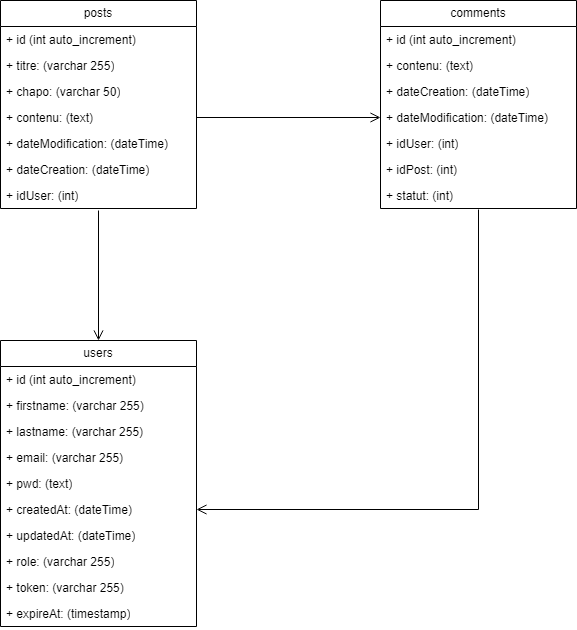

The diagram above was exported from draw.io. Its source (the exported page's mxGraphModel, read from the mxfile embedded in the PNG):
<mxGraphModel dx="1434" dy="758" grid="1" gridSize="10" guides="1" tooltips="1" connect="1" arrows="1" fold="1" page="1" pageScale="1" pageWidth="827" pageHeight="1169" math="0" shadow="0">
  <root>
    <mxCell id="WIyWlLk6GJQsqaUBKTNV-0" />
    <mxCell id="WIyWlLk6GJQsqaUBKTNV-1" parent="WIyWlLk6GJQsqaUBKTNV-0" />
    <mxCell id="mblwLAMEGTCGeDGXjKOw-8" value="users" style="swimlane;fontStyle=0;childLayout=stackLayout;horizontal=1;startSize=26;fillColor=none;horizontalStack=0;resizeParent=1;resizeParentMax=0;resizeLast=0;collapsible=1;marginBottom=0;whiteSpace=wrap;html=1;" vertex="1" parent="WIyWlLk6GJQsqaUBKTNV-1">
      <mxGeometry x="90" y="490" width="196" height="286" as="geometry">
        <mxRectangle x="340" y="340" width="100" height="30" as="alternateBounds" />
      </mxGeometry>
    </mxCell>
    <mxCell id="mblwLAMEGTCGeDGXjKOw-9" value="+ id (int auto_increment)" style="text;strokeColor=none;fillColor=none;align=left;verticalAlign=top;spacingLeft=4;spacingRight=4;overflow=hidden;rotatable=0;points=[[0,0.5],[1,0.5]];portConstraint=eastwest;whiteSpace=wrap;html=1;" vertex="1" parent="mblwLAMEGTCGeDGXjKOw-8">
      <mxGeometry y="26" width="196" height="26" as="geometry" />
    </mxCell>
    <mxCell id="mblwLAMEGTCGeDGXjKOw-10" value="+ firstname: (varchar 255)" style="text;strokeColor=none;fillColor=none;align=left;verticalAlign=top;spacingLeft=4;spacingRight=4;overflow=hidden;rotatable=0;points=[[0,0.5],[1,0.5]];portConstraint=eastwest;whiteSpace=wrap;html=1;" vertex="1" parent="mblwLAMEGTCGeDGXjKOw-8">
      <mxGeometry y="52" width="196" height="26" as="geometry" />
    </mxCell>
    <mxCell id="mblwLAMEGTCGeDGXjKOw-11" value="+ lastname: (varchar 255)" style="text;strokeColor=none;fillColor=none;align=left;verticalAlign=top;spacingLeft=4;spacingRight=4;overflow=hidden;rotatable=0;points=[[0,0.5],[1,0.5]];portConstraint=eastwest;whiteSpace=wrap;html=1;" vertex="1" parent="mblwLAMEGTCGeDGXjKOw-8">
      <mxGeometry y="78" width="196" height="26" as="geometry" />
    </mxCell>
    <mxCell id="mblwLAMEGTCGeDGXjKOw-12" value="+ email: (varchar 255)" style="text;strokeColor=none;fillColor=none;align=left;verticalAlign=top;spacingLeft=4;spacingRight=4;overflow=hidden;rotatable=0;points=[[0,0.5],[1,0.5]];portConstraint=eastwest;whiteSpace=wrap;html=1;" vertex="1" parent="mblwLAMEGTCGeDGXjKOw-8">
      <mxGeometry y="104" width="196" height="26" as="geometry" />
    </mxCell>
    <mxCell id="mblwLAMEGTCGeDGXjKOw-14" value="+ pwd: (text)" style="text;strokeColor=none;fillColor=none;align=left;verticalAlign=top;spacingLeft=4;spacingRight=4;overflow=hidden;rotatable=0;points=[[0,0.5],[1,0.5]];portConstraint=eastwest;whiteSpace=wrap;html=1;" vertex="1" parent="mblwLAMEGTCGeDGXjKOw-8">
      <mxGeometry y="130" width="196" height="26" as="geometry" />
    </mxCell>
    <mxCell id="mblwLAMEGTCGeDGXjKOw-13" value="+ createdAt: (dateTime)" style="text;strokeColor=none;fillColor=none;align=left;verticalAlign=top;spacingLeft=4;spacingRight=4;overflow=hidden;rotatable=0;points=[[0,0.5],[1,0.5]];portConstraint=eastwest;whiteSpace=wrap;html=1;" vertex="1" parent="mblwLAMEGTCGeDGXjKOw-8">
      <mxGeometry y="156" width="196" height="26" as="geometry" />
    </mxCell>
    <mxCell id="mblwLAMEGTCGeDGXjKOw-15" value="+ updatedAt: (dateTime)" style="text;strokeColor=none;fillColor=none;align=left;verticalAlign=top;spacingLeft=4;spacingRight=4;overflow=hidden;rotatable=0;points=[[0,0.5],[1,0.5]];portConstraint=eastwest;whiteSpace=wrap;html=1;" vertex="1" parent="mblwLAMEGTCGeDGXjKOw-8">
      <mxGeometry y="182" width="196" height="26" as="geometry" />
    </mxCell>
    <mxCell id="mblwLAMEGTCGeDGXjKOw-17" value="+ role: (varchar 255)" style="text;strokeColor=none;fillColor=none;align=left;verticalAlign=top;spacingLeft=4;spacingRight=4;overflow=hidden;rotatable=0;points=[[0,0.5],[1,0.5]];portConstraint=eastwest;whiteSpace=wrap;html=1;" vertex="1" parent="mblwLAMEGTCGeDGXjKOw-8">
      <mxGeometry y="208" width="196" height="26" as="geometry" />
    </mxCell>
    <mxCell id="mblwLAMEGTCGeDGXjKOw-18" value="+ token: (varchar 255)" style="text;strokeColor=none;fillColor=none;align=left;verticalAlign=top;spacingLeft=4;spacingRight=4;overflow=hidden;rotatable=0;points=[[0,0.5],[1,0.5]];portConstraint=eastwest;whiteSpace=wrap;html=1;" vertex="1" parent="mblwLAMEGTCGeDGXjKOw-8">
      <mxGeometry y="234" width="196" height="26" as="geometry" />
    </mxCell>
    <mxCell id="mblwLAMEGTCGeDGXjKOw-16" value="+ expireAt: (timestamp)" style="text;strokeColor=none;fillColor=none;align=left;verticalAlign=top;spacingLeft=4;spacingRight=4;overflow=hidden;rotatable=0;points=[[0,0.5],[1,0.5]];portConstraint=eastwest;whiteSpace=wrap;html=1;" vertex="1" parent="mblwLAMEGTCGeDGXjKOw-8">
      <mxGeometry y="260" width="196" height="26" as="geometry" />
    </mxCell>
    <mxCell id="mblwLAMEGTCGeDGXjKOw-20" value="comments" style="swimlane;fontStyle=0;childLayout=stackLayout;horizontal=1;startSize=26;fillColor=none;horizontalStack=0;resizeParent=1;resizeParentMax=0;resizeLast=0;collapsible=1;marginBottom=0;whiteSpace=wrap;html=1;" vertex="1" parent="WIyWlLk6GJQsqaUBKTNV-1">
      <mxGeometry x="470" y="150" width="196" height="208" as="geometry">
        <mxRectangle x="340" y="340" width="100" height="30" as="alternateBounds" />
      </mxGeometry>
    </mxCell>
    <mxCell id="mblwLAMEGTCGeDGXjKOw-21" value="+ id (int auto_increment)" style="text;strokeColor=none;fillColor=none;align=left;verticalAlign=top;spacingLeft=4;spacingRight=4;overflow=hidden;rotatable=0;points=[[0,0.5],[1,0.5]];portConstraint=eastwest;whiteSpace=wrap;html=1;" vertex="1" parent="mblwLAMEGTCGeDGXjKOw-20">
      <mxGeometry y="26" width="196" height="26" as="geometry" />
    </mxCell>
    <mxCell id="mblwLAMEGTCGeDGXjKOw-22" value="+ contenu: (text)" style="text;strokeColor=none;fillColor=none;align=left;verticalAlign=top;spacingLeft=4;spacingRight=4;overflow=hidden;rotatable=0;points=[[0,0.5],[1,0.5]];portConstraint=eastwest;whiteSpace=wrap;html=1;" vertex="1" parent="mblwLAMEGTCGeDGXjKOw-20">
      <mxGeometry y="52" width="196" height="26" as="geometry" />
    </mxCell>
    <mxCell id="mblwLAMEGTCGeDGXjKOw-23" value="+ dateCreation: (dateTime)" style="text;strokeColor=none;fillColor=none;align=left;verticalAlign=top;spacingLeft=4;spacingRight=4;overflow=hidden;rotatable=0;points=[[0,0.5],[1,0.5]];portConstraint=eastwest;whiteSpace=wrap;html=1;" vertex="1" parent="mblwLAMEGTCGeDGXjKOw-20">
      <mxGeometry y="78" width="196" height="26" as="geometry" />
    </mxCell>
    <mxCell id="mblwLAMEGTCGeDGXjKOw-24" value="+ dateModification: (dateTime)" style="text;strokeColor=none;fillColor=none;align=left;verticalAlign=top;spacingLeft=4;spacingRight=4;overflow=hidden;rotatable=0;points=[[0,0.5],[1,0.5]];portConstraint=eastwest;whiteSpace=wrap;html=1;" vertex="1" parent="mblwLAMEGTCGeDGXjKOw-20">
      <mxGeometry y="104" width="196" height="26" as="geometry" />
    </mxCell>
    <mxCell id="mblwLAMEGTCGeDGXjKOw-25" value="+ idUser: (int)" style="text;strokeColor=none;fillColor=none;align=left;verticalAlign=top;spacingLeft=4;spacingRight=4;overflow=hidden;rotatable=0;points=[[0,0.5],[1,0.5]];portConstraint=eastwest;whiteSpace=wrap;html=1;" vertex="1" parent="mblwLAMEGTCGeDGXjKOw-20">
      <mxGeometry y="130" width="196" height="26" as="geometry" />
    </mxCell>
    <mxCell id="mblwLAMEGTCGeDGXjKOw-26" value="+ idPost: (int)" style="text;strokeColor=none;fillColor=none;align=left;verticalAlign=top;spacingLeft=4;spacingRight=4;overflow=hidden;rotatable=0;points=[[0,0.5],[1,0.5]];portConstraint=eastwest;whiteSpace=wrap;html=1;" vertex="1" parent="mblwLAMEGTCGeDGXjKOw-20">
      <mxGeometry y="156" width="196" height="26" as="geometry" />
    </mxCell>
    <mxCell id="mblwLAMEGTCGeDGXjKOw-27" value="+ statut: (int)" style="text;strokeColor=none;fillColor=none;align=left;verticalAlign=top;spacingLeft=4;spacingRight=4;overflow=hidden;rotatable=0;points=[[0,0.5],[1,0.5]];portConstraint=eastwest;whiteSpace=wrap;html=1;" vertex="1" parent="mblwLAMEGTCGeDGXjKOw-20">
      <mxGeometry y="182" width="196" height="26" as="geometry" />
    </mxCell>
    <mxCell id="mblwLAMEGTCGeDGXjKOw-31" value="posts" style="swimlane;fontStyle=0;childLayout=stackLayout;horizontal=1;startSize=26;fillColor=none;horizontalStack=0;resizeParent=1;resizeParentMax=0;resizeLast=0;collapsible=1;marginBottom=0;whiteSpace=wrap;html=1;" vertex="1" parent="WIyWlLk6GJQsqaUBKTNV-1">
      <mxGeometry x="90" y="150" width="196" height="208" as="geometry">
        <mxRectangle x="340" y="340" width="100" height="30" as="alternateBounds" />
      </mxGeometry>
    </mxCell>
    <mxCell id="mblwLAMEGTCGeDGXjKOw-32" value="+ id (int auto_increment)" style="text;strokeColor=none;fillColor=none;align=left;verticalAlign=top;spacingLeft=4;spacingRight=4;overflow=hidden;rotatable=0;points=[[0,0.5],[1,0.5]];portConstraint=eastwest;whiteSpace=wrap;html=1;" vertex="1" parent="mblwLAMEGTCGeDGXjKOw-31">
      <mxGeometry y="26" width="196" height="26" as="geometry" />
    </mxCell>
    <mxCell id="mblwLAMEGTCGeDGXjKOw-33" value="+ titre: (varchar 255)" style="text;strokeColor=none;fillColor=none;align=left;verticalAlign=top;spacingLeft=4;spacingRight=4;overflow=hidden;rotatable=0;points=[[0,0.5],[1,0.5]];portConstraint=eastwest;whiteSpace=wrap;html=1;" vertex="1" parent="mblwLAMEGTCGeDGXjKOw-31">
      <mxGeometry y="52" width="196" height="26" as="geometry" />
    </mxCell>
    <mxCell id="mblwLAMEGTCGeDGXjKOw-34" value="+ chapo: (varchar 50)" style="text;strokeColor=none;fillColor=none;align=left;verticalAlign=top;spacingLeft=4;spacingRight=4;overflow=hidden;rotatable=0;points=[[0,0.5],[1,0.5]];portConstraint=eastwest;whiteSpace=wrap;html=1;" vertex="1" parent="mblwLAMEGTCGeDGXjKOw-31">
      <mxGeometry y="78" width="196" height="26" as="geometry" />
    </mxCell>
    <mxCell id="mblwLAMEGTCGeDGXjKOw-37" value="+ contenu: (text)" style="text;strokeColor=none;fillColor=none;align=left;verticalAlign=top;spacingLeft=4;spacingRight=4;overflow=hidden;rotatable=0;points=[[0,0.5],[1,0.5]];portConstraint=eastwest;whiteSpace=wrap;html=1;" vertex="1" parent="mblwLAMEGTCGeDGXjKOw-31">
      <mxGeometry y="104" width="196" height="26" as="geometry" />
    </mxCell>
    <mxCell id="mblwLAMEGTCGeDGXjKOw-35" value="+ dateModification: (dateTime)" style="text;strokeColor=none;fillColor=none;align=left;verticalAlign=top;spacingLeft=4;spacingRight=4;overflow=hidden;rotatable=0;points=[[0,0.5],[1,0.5]];portConstraint=eastwest;whiteSpace=wrap;html=1;" vertex="1" parent="mblwLAMEGTCGeDGXjKOw-31">
      <mxGeometry y="130" width="196" height="26" as="geometry" />
    </mxCell>
    <mxCell id="mblwLAMEGTCGeDGXjKOw-36" value="+ dateCreation: (dateTime)" style="text;strokeColor=none;fillColor=none;align=left;verticalAlign=top;spacingLeft=4;spacingRight=4;overflow=hidden;rotatable=0;points=[[0,0.5],[1,0.5]];portConstraint=eastwest;whiteSpace=wrap;html=1;" vertex="1" parent="mblwLAMEGTCGeDGXjKOw-31">
      <mxGeometry y="156" width="196" height="26" as="geometry" />
    </mxCell>
    <mxCell id="mblwLAMEGTCGeDGXjKOw-38" value="+ idUser: (int)" style="text;strokeColor=none;fillColor=none;align=left;verticalAlign=top;spacingLeft=4;spacingRight=4;overflow=hidden;rotatable=0;points=[[0,0.5],[1,0.5]];portConstraint=eastwest;whiteSpace=wrap;html=1;" vertex="1" parent="mblwLAMEGTCGeDGXjKOw-31">
      <mxGeometry y="182" width="196" height="26" as="geometry" />
    </mxCell>
    <mxCell id="mblwLAMEGTCGeDGXjKOw-39" value="" style="endArrow=open;startArrow=none;endFill=0;startFill=0;endSize=8;html=1;verticalAlign=bottom;labelBackgroundColor=none;strokeWidth=1;rounded=0;entryX=0.5;entryY=0;entryDx=0;entryDy=0;" edge="1" parent="WIyWlLk6GJQsqaUBKTNV-1" target="mblwLAMEGTCGeDGXjKOw-8">
      <mxGeometry width="160" relative="1" as="geometry">
        <mxPoint x="188" y="360" as="sourcePoint" />
        <mxPoint x="286" y="420" as="targetPoint" />
      </mxGeometry>
    </mxCell>
    <mxCell id="mblwLAMEGTCGeDGXjKOw-40" value="" style="endArrow=open;startArrow=none;endFill=0;startFill=0;endSize=8;html=1;verticalAlign=bottom;labelBackgroundColor=none;strokeWidth=1;rounded=0;entryX=1;entryY=0.5;entryDx=0;entryDy=0;exitX=0.5;exitY=1.038;exitDx=0;exitDy=0;exitPerimeter=0;edgeStyle=orthogonalEdgeStyle;" edge="1" parent="WIyWlLk6GJQsqaUBKTNV-1" source="mblwLAMEGTCGeDGXjKOw-27" target="mblwLAMEGTCGeDGXjKOw-13">
      <mxGeometry width="160" relative="1" as="geometry">
        <mxPoint x="567.5" y="430" as="sourcePoint" />
        <mxPoint x="567.5" y="560" as="targetPoint" />
      </mxGeometry>
    </mxCell>
    <mxCell id="mblwLAMEGTCGeDGXjKOw-41" value="" style="endArrow=open;startArrow=none;endFill=0;startFill=0;endSize=8;html=1;verticalAlign=bottom;labelBackgroundColor=none;strokeWidth=1;rounded=0;entryX=0;entryY=0.5;entryDx=0;entryDy=0;exitX=1;exitY=0.5;exitDx=0;exitDy=0;" edge="1" parent="WIyWlLk6GJQsqaUBKTNV-1" source="mblwLAMEGTCGeDGXjKOw-37" target="mblwLAMEGTCGeDGXjKOw-24">
      <mxGeometry width="160" relative="1" as="geometry">
        <mxPoint x="370" y="270" as="sourcePoint" />
        <mxPoint x="370" y="400" as="targetPoint" />
      </mxGeometry>
    </mxCell>
  </root>
</mxGraphModel>